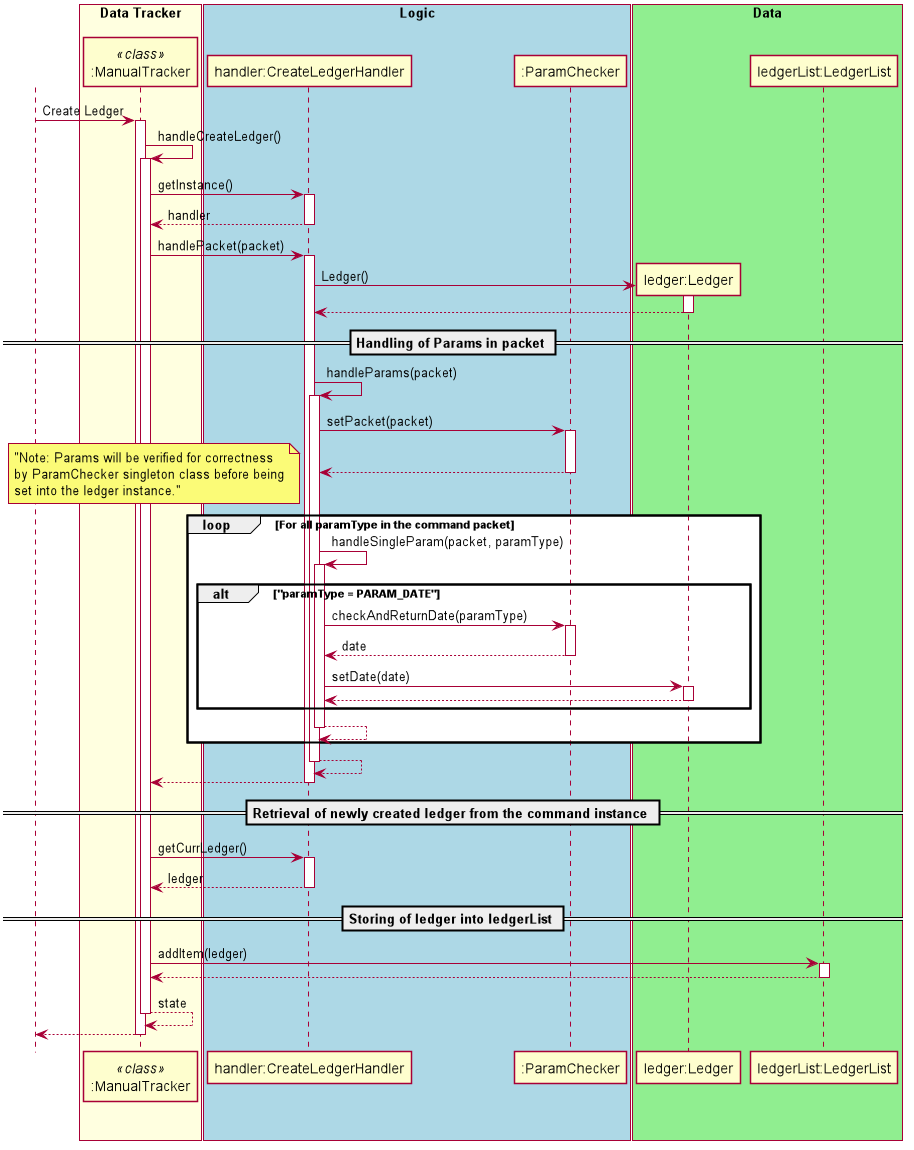

The diagram above was rendered by PlantUML. Its source (embedded in the PNG):
@startuml
autoactivate on
actor User
scale 900 width

skinparam shadowing false
skinparam sequence {
    ActorBorderColor white
    
    ActorBackgroundColor white
    ActorFontColor white
    ActorFontSize 17
    ActorFontName ""
}

box "Data Tracker" #LightYellow
participant ":ManualTracker" as manualTracker <<class>>
endBox

box "Logic" #LightBlue
participant "handler:CreateLedgerHandler"
participant ":ParamChecker"
endBox

box "Data" #LightGreen
participant "ledger:Ledger"
participant "ledgerList:LedgerList"
endBox

User-> manualTracker: Create Ledger

manualTracker ->manualTracker: handleCreateLedger()

   manualTracker-> "handler:CreateLedgerHandler" : getInstance()
    return handler

   manualTracker-> "handler:CreateLedgerHandler" : handlePacket(packet)

        create "ledger:Ledger"
        "handler:CreateLedgerHandler" -> "ledger:Ledger" : Ledger()
        return
        == Handling of Params in packet ==
        "handler:CreateLedgerHandler" -> "handler:CreateLedgerHandler" : handleParams(packet)
            "handler:CreateLedgerHandler" -> ":ParamChecker" : setPacket(packet)
            return
            loop For all paramType in the command packet
                note left: "Note: Params will be verified for correctness\nby ParamChecker singleton class before being\nset into the ledger instance."
                "handler:CreateLedgerHandler" -> "handler:CreateLedgerHandler" : handleSingleParam(packet, paramType)
                    alt "paramType = PARAM_DATE"
                        "handler:CreateLedgerHandler" ->":ParamChecker": checkAndReturnDate(paramType)
                        return date
                        "handler:CreateLedgerHandler" -> "ledger:Ledger" : setDate(date)
                        return
                    end
                return
            end
        return
   return
   == Retrieval of newly created ledger from the command instance ==
   manualTracker-> "handler:CreateLedgerHandler" : getCurrLedger()
   return ledger
   == Storing of ledger into ledgerList ==
   manualTracker-> "ledgerList:LedgerList" : addItem(ledger)
    return
return state
return


@enduml